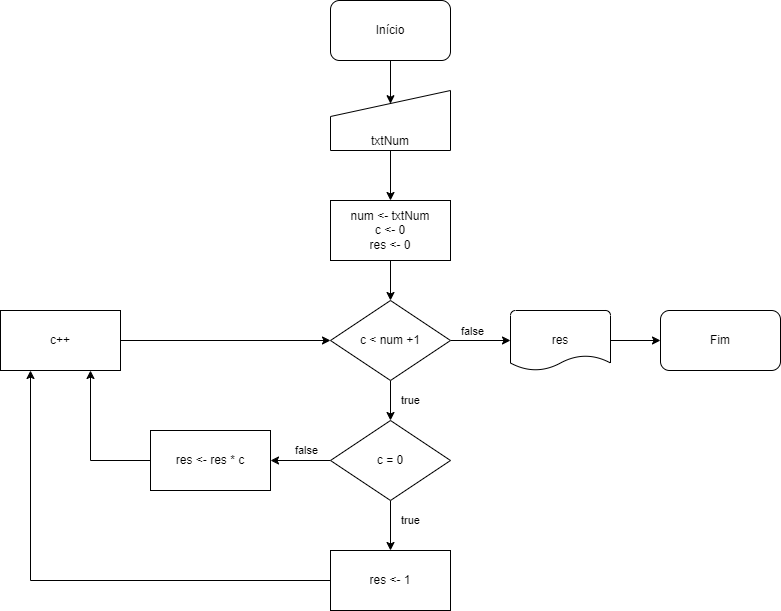

The diagram above was exported from draw.io. Its source (the exported page's mxGraphModel, read from the mxfile embedded in the PNG):
<mxGraphModel dx="1434" dy="836" grid="1" gridSize="10" guides="1" tooltips="1" connect="1" arrows="1" fold="1" page="1" pageScale="1" pageWidth="827" pageHeight="1169" math="0" shadow="0">
  <root>
    <mxCell id="0" />
    <mxCell id="1" parent="0" />
    <mxCell id="4EnTXl0381RcAtz4bqAf-1" value="Início" style="rounded=1;whiteSpace=wrap;html=1;" parent="1" vertex="1">
      <mxGeometry x="360" y="20" width="120" height="60" as="geometry" />
    </mxCell>
    <mxCell id="4EnTXl0381RcAtz4bqAf-14" style="edgeStyle=orthogonalEdgeStyle;rounded=0;orthogonalLoop=1;jettySize=auto;html=1;exitX=0.5;exitY=1;exitDx=0;exitDy=0;exitPerimeter=0;entryX=0.5;entryY=0;entryDx=0;entryDy=0;" parent="1" source="4EnTXl0381RcAtz4bqAf-3" target="4EnTXl0381RcAtz4bqAf-12" edge="1">
      <mxGeometry relative="1" as="geometry" />
    </mxCell>
    <mxCell id="4EnTXl0381RcAtz4bqAf-3" value="txtNum" style="html=1;strokeWidth=1;shape=manualInput;whiteSpace=wrap;rounded=0;size=26;arcSize=11;verticalAlign=bottom;points=[[0,0,0,0,0],[0,0.25,0,0,0],[0,0.5,0,0,0],[0,0.75,0,0,0],[0,1,0,0,0],[0.25,0,0,0,0],[0.25,1,0,0,0],[0.5,0.22,0,0,0],[0.5,1,0,0,0],[0.75,0,0,0,0],[0.75,1,0,0,0],[1,0,0,0,0],[1,0.25,0,0,0],[1,0.5,0,0,0],[1,0.75,0,0,0],[1,1,0,0,0]];" parent="1" vertex="1">
      <mxGeometry x="360" y="110" width="120" height="60" as="geometry" />
    </mxCell>
    <mxCell id="4EnTXl0381RcAtz4bqAf-4" value="" style="endArrow=classic;html=1;rounded=0;exitX=0.5;exitY=1;exitDx=0;exitDy=0;entryX=0.5;entryY=0.22;entryDx=0;entryDy=0;entryPerimeter=0;" parent="1" source="4EnTXl0381RcAtz4bqAf-1" target="4EnTXl0381RcAtz4bqAf-3" edge="1">
      <mxGeometry width="50" height="50" relative="1" as="geometry">
        <mxPoint x="550" y="200" as="sourcePoint" />
        <mxPoint x="600" y="150" as="targetPoint" />
      </mxGeometry>
    </mxCell>
    <mxCell id="4EnTXl0381RcAtz4bqAf-10" value="true" style="edgeStyle=orthogonalEdgeStyle;rounded=0;orthogonalLoop=1;jettySize=auto;html=1;entryX=0.5;entryY=0;entryDx=0;entryDy=0;" parent="1" source="4EnTXl0381RcAtz4bqAf-7" target="4EnTXl0381RcAtz4bqAf-24" edge="1">
      <mxGeometry y="20" relative="1" as="geometry">
        <mxPoint as="offset" />
      </mxGeometry>
    </mxCell>
    <mxCell id="4EnTXl0381RcAtz4bqAf-16" style="edgeStyle=orthogonalEdgeStyle;rounded=0;orthogonalLoop=1;jettySize=auto;html=1;exitX=1;exitY=0.5;exitDx=0;exitDy=0;entryX=0;entryY=0.5;entryDx=0;entryDy=0;entryPerimeter=0;" parent="1" source="4EnTXl0381RcAtz4bqAf-7" target="4EnTXl0381RcAtz4bqAf-18" edge="1">
      <mxGeometry relative="1" as="geometry">
        <mxPoint x="540" y="360.11764705882365" as="targetPoint" />
      </mxGeometry>
    </mxCell>
    <mxCell id="4EnTXl0381RcAtz4bqAf-17" value="false" style="edgeLabel;html=1;align=center;verticalAlign=middle;resizable=0;points=[];" parent="4EnTXl0381RcAtz4bqAf-16" vertex="1" connectable="0">
      <mxGeometry x="-0.2991" y="3" relative="1" as="geometry">
        <mxPoint y="-7" as="offset" />
      </mxGeometry>
    </mxCell>
    <mxCell id="4EnTXl0381RcAtz4bqAf-7" value="c &amp;lt; num +1" style="rhombus;whiteSpace=wrap;html=1;strokeWidth=1;rounded=0;arcSize=11;" parent="1" vertex="1">
      <mxGeometry x="360" y="320" width="120" height="80" as="geometry" />
    </mxCell>
    <mxCell id="4EnTXl0381RcAtz4bqAf-23" style="edgeStyle=orthogonalEdgeStyle;rounded=0;orthogonalLoop=1;jettySize=auto;html=1;exitX=0.5;exitY=1;exitDx=0;exitDy=0;entryX=0.5;entryY=0;entryDx=0;entryDy=0;" parent="1" source="4EnTXl0381RcAtz4bqAf-12" target="4EnTXl0381RcAtz4bqAf-7" edge="1">
      <mxGeometry relative="1" as="geometry" />
    </mxCell>
    <mxCell id="4EnTXl0381RcAtz4bqAf-12" value="num &amp;lt;- txtNum&lt;br&gt;c &amp;lt;- 0&lt;div&gt;res &amp;lt;- 0&lt;/div&gt;" style="rounded=0;whiteSpace=wrap;html=1;" parent="1" vertex="1">
      <mxGeometry x="360" y="220" width="120" height="60" as="geometry" />
    </mxCell>
    <mxCell id="4EnTXl0381RcAtz4bqAf-20" value="" style="edgeStyle=orthogonalEdgeStyle;rounded=0;orthogonalLoop=1;jettySize=auto;html=1;" parent="1" source="4EnTXl0381RcAtz4bqAf-18" target="4EnTXl0381RcAtz4bqAf-19" edge="1">
      <mxGeometry relative="1" as="geometry" />
    </mxCell>
    <mxCell id="4EnTXl0381RcAtz4bqAf-18" value="res" style="strokeWidth=1;html=1;shape=mxgraph.flowchart.document2;whiteSpace=wrap;size=0.25;" parent="1" vertex="1">
      <mxGeometry x="540" y="330" width="100" height="60" as="geometry" />
    </mxCell>
    <mxCell id="4EnTXl0381RcAtz4bqAf-19" value="Fim" style="whiteSpace=wrap;html=1;strokeWidth=1;rounded=1;" parent="1" vertex="1">
      <mxGeometry x="690" y="330" width="120" height="60" as="geometry" />
    </mxCell>
    <mxCell id="4EnTXl0381RcAtz4bqAf-28" value="false" style="edgeStyle=orthogonalEdgeStyle;rounded=0;orthogonalLoop=1;jettySize=auto;html=1;exitX=0;exitY=0.5;exitDx=0;exitDy=0;entryX=1;entryY=0.5;entryDx=0;entryDy=0;" parent="1" source="4EnTXl0381RcAtz4bqAf-24" target="4EnTXl0381RcAtz4bqAf-27" edge="1">
      <mxGeometry x="-0.2" y="-10" relative="1" as="geometry">
        <mxPoint as="offset" />
      </mxGeometry>
    </mxCell>
    <mxCell id="4EnTXl0381RcAtz4bqAf-29" value="true" style="edgeStyle=orthogonalEdgeStyle;rounded=0;orthogonalLoop=1;jettySize=auto;html=1;exitX=0.5;exitY=1;exitDx=0;exitDy=0;entryX=0.5;entryY=0;entryDx=0;entryDy=0;" parent="1" source="4EnTXl0381RcAtz4bqAf-24" target="4EnTXl0381RcAtz4bqAf-26" edge="1">
      <mxGeometry x="-0.2" y="20" relative="1" as="geometry">
        <mxPoint as="offset" />
      </mxGeometry>
    </mxCell>
    <mxCell id="4EnTXl0381RcAtz4bqAf-24" value="c = 0" style="rhombus;whiteSpace=wrap;html=1;" parent="1" vertex="1">
      <mxGeometry x="360" y="440" width="120" height="80" as="geometry" />
    </mxCell>
    <mxCell id="4EnTXl0381RcAtz4bqAf-31" style="edgeStyle=orthogonalEdgeStyle;rounded=0;orthogonalLoop=1;jettySize=auto;html=1;exitX=0;exitY=0.5;exitDx=0;exitDy=0;entryX=0.25;entryY=1;entryDx=0;entryDy=0;" parent="1" source="4EnTXl0381RcAtz4bqAf-26" target="4EnTXl0381RcAtz4bqAf-30" edge="1">
      <mxGeometry relative="1" as="geometry" />
    </mxCell>
    <mxCell id="4EnTXl0381RcAtz4bqAf-26" value="res &amp;lt;- 1" style="rounded=0;whiteSpace=wrap;html=1;" parent="1" vertex="1">
      <mxGeometry x="360" y="570" width="120" height="60" as="geometry" />
    </mxCell>
    <mxCell id="4EnTXl0381RcAtz4bqAf-32" style="edgeStyle=orthogonalEdgeStyle;rounded=0;orthogonalLoop=1;jettySize=auto;html=1;exitX=0;exitY=0.5;exitDx=0;exitDy=0;entryX=0.75;entryY=1;entryDx=0;entryDy=0;" parent="1" source="4EnTXl0381RcAtz4bqAf-27" target="4EnTXl0381RcAtz4bqAf-30" edge="1">
      <mxGeometry relative="1" as="geometry" />
    </mxCell>
    <mxCell id="4EnTXl0381RcAtz4bqAf-27" value="res &amp;lt;- res * c" style="rounded=0;whiteSpace=wrap;html=1;" parent="1" vertex="1">
      <mxGeometry x="180" y="450" width="120" height="60" as="geometry" />
    </mxCell>
    <mxCell id="4EnTXl0381RcAtz4bqAf-33" style="edgeStyle=orthogonalEdgeStyle;rounded=0;orthogonalLoop=1;jettySize=auto;html=1;exitX=1;exitY=0.5;exitDx=0;exitDy=0;entryX=0;entryY=0.5;entryDx=0;entryDy=0;" parent="1" source="4EnTXl0381RcAtz4bqAf-30" target="4EnTXl0381RcAtz4bqAf-7" edge="1">
      <mxGeometry relative="1" as="geometry" />
    </mxCell>
    <mxCell id="4EnTXl0381RcAtz4bqAf-30" value="c++" style="rounded=0;whiteSpace=wrap;html=1;" parent="1" vertex="1">
      <mxGeometry x="30" y="330" width="120" height="60" as="geometry" />
    </mxCell>
  </root>
</mxGraphModel>